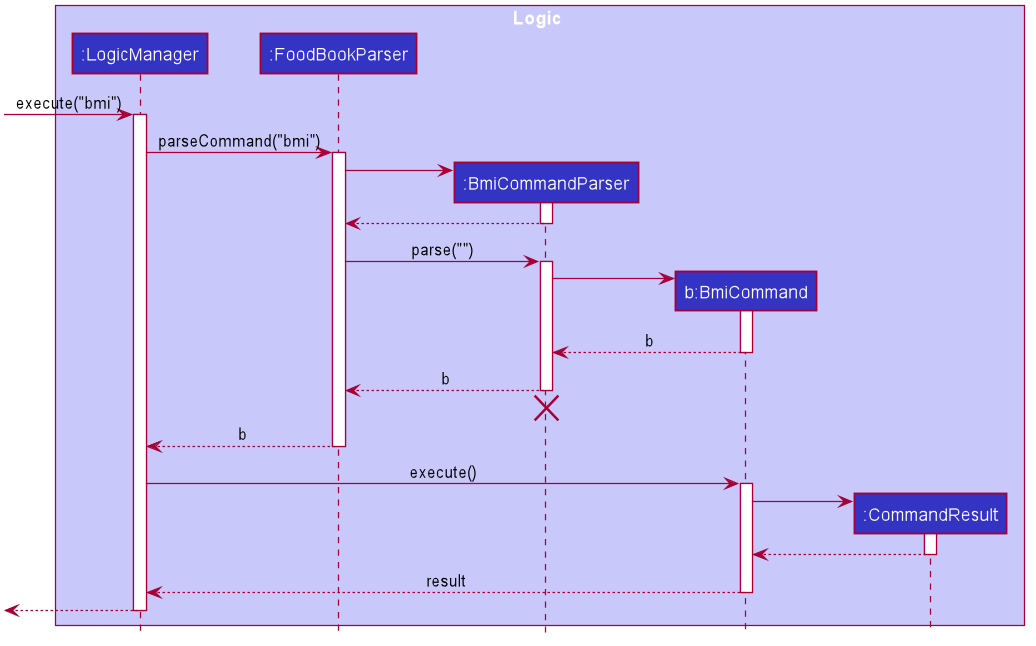

The diagram above was rendered by PlantUML. Its source (embedded in the PNG):
@startuml








skinparam BackgroundColor #FFFFFFF

skinparam Shadowing false

skinparam Class {
    FontColor #FFFFFF
    BorderThickness 1
    BorderColor #FFFFFF
    StereotypeFontColor #FFFFFF
    FontName Arial
}

skinparam Actor {
    BorderColor #000000
    Color #000000
    FontName Arial
}

skinparam Sequence {
    MessageAlign center
    BoxFontSize 15
    BoxPadding 0
    BoxFontColor #FFFFFF
    FontName Arial
}

skinparam Participant {
    FontColor #FFFFFFF
    Padding 20
}

skinparam MinClassWidth 50
skinparam ParticipantPadding 10
skinparam Shadowing false
skinparam DefaultTextAlignment center
skinparam packageStyle Rectangle

hide footbox
hide members
hide circle

box Logic #C8C8FA
participant ":LogicManager" as LogicManager #3333C4
participant ":FoodBookParser" as FoodBookParser #3333C4
participant ":BmiCommandParser" as BmiCommandParser #3333C4
participant "b:BmiCommand" as BmiCommand #3333C4
participant ":CommandResult" as CommandResult #3333C4
end box

[-> LogicManager : execute("bmi")
activate LogicManager

LogicManager -> FoodBookParser : parseCommand("bmi")
activate FoodBookParser

create BmiCommandParser
FoodBookParser -> BmiCommandParser
activate BmiCommandParser

BmiCommandParser --> FoodBookParser
deactivate BmiCommandParser

FoodBookParser -> BmiCommandParser : parse("")
activate BmiCommandParser

create BmiCommand
BmiCommandParser -> BmiCommand
activate BmiCommand

BmiCommand --> BmiCommandParser : b
deactivate BmiCommand

BmiCommandParser --> FoodBookParser : b
deactivate BmiCommandParser
BmiCommandParser -[hidden]-> FoodBookParser
destroy BmiCommandParser

FoodBookParser --> LogicManager : b
deactivate FoodBookParser

LogicManager -> BmiCommand : execute()
activate BmiCommand

create CommandResult
BmiCommand -> CommandResult
activate CommandResult

CommandResult --> BmiCommand
deactivate CommandResult

BmiCommand --> LogicManager : result
deactivate BmiCommand

[<--LogicManager
deactivate LogicManager
@enduml